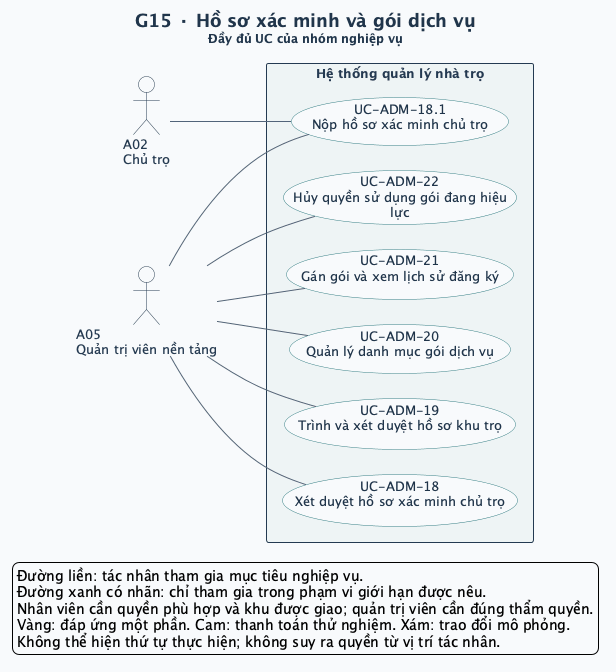

The diagram above was rendered by PlantUML. Its source (embedded in the PNG):
@startuml
left to right direction
skinparam defaultFontName SansSerif
skinparam defaultFontSize 13
skinparam backgroundColor #F8FAFC
skinparam shadowing false
skinparam ArrowColor #52647A
skinparam ArrowThickness 1
skinparam actorStyle stickman
skinparam actorBorderColor #243A52
skinparam actorFontColor #243A52
skinparam actorBackgroundColor #FFFFFF
skinparam usecase {
  BackgroundColor #FFFFFF
  BorderColor #327C83
  FontColor #20354B
  BackgroundColor<<Một phần>> #FFF0CE
  BorderColor<<Một phần>> #B17917
  BackgroundColor<<DEMO>> #FCE5DF
  BorderColor<<DEMO>> #BC593A
  BackgroundColor<<MÔ PHỎNG>> #E7EAF1
  BorderColor<<MÔ PHỎNG>> #6C7488
}
skinparam rectangle {
  BackgroundColor #EEF4F5
  BorderColor #243A52
  FontColor #243A52
}
skinparam titleFontColor #20354B
skinparam titleFontSize 18
skinparam nodesep 25
skinparam ranksep 65
title G15 · Hồ sơ xác minh và gói dịch vụ\n<size:12>Đầy đủ UC của nhóm nghiệp vụ</size>

actor "A02\nChủ trọ" as A02
actor "A05\nQuản trị viên nền tảng" as A05
rectangle "Hệ thống quản lý nhà trọ" as SYSTEM {
  usecase "UC-ADM-18.1\nNộp hồ sơ xác minh chủ trọ" as UC_ADM_18_1
  usecase "UC-ADM-18\nXét duyệt hồ sơ xác minh chủ trọ" as UC_ADM_18
  usecase "UC-ADM-19\nTrình và xét duyệt hồ sơ khu trọ" as UC_ADM_19
  usecase "UC-ADM-20\nQuản lý danh mục gói dịch vụ" as UC_ADM_20
  usecase "UC-ADM-21\nGán gói và xem lịch sử đăng ký" as UC_ADM_21
  usecase "UC-ADM-22\nHủy quyền sử dụng gói đang hiệu\nlực" as UC_ADM_22
}
A02 -- UC_ADM_18_1
A05 -- UC_ADM_18_1
A05 -- UC_ADM_18
A05 -- UC_ADM_19
A05 -- UC_ADM_20
A05 -- UC_ADM_21
A05 -- UC_ADM_22
legend bottom left
  Đường liền: tác nhân tham gia mục tiêu nghiệp vụ.
  Đường xanh có nhãn: chỉ tham gia trong phạm vi giới hạn được nêu.
  Nhân viên cần quyền phù hợp và khu được giao; quản trị viên cần đúng thẩm quyền.
  Vàng: đáp ứng một phần. Cam: thanh toán thử nghiệm. Xám: trao đổi mô phỏng.
  Không thể hiện thứ tự thực hiện; không suy ra quyền từ vị trí tác nhân.
endlegend
@enduml